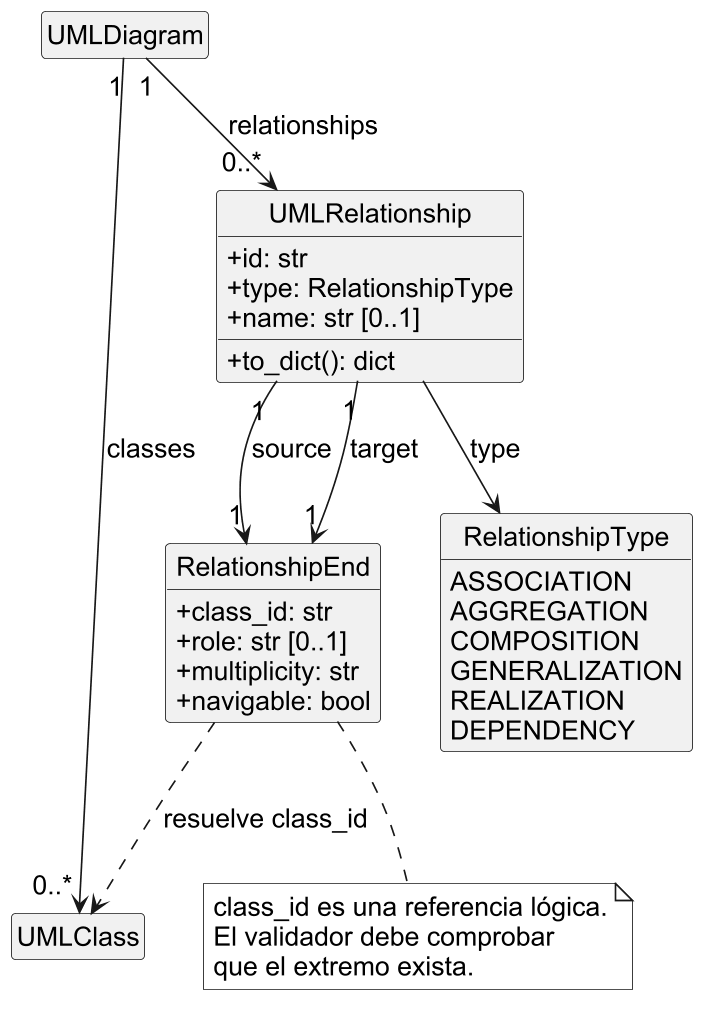

The diagram above was rendered by PlantUML. Its source (embedded in the PNG):
@startuml
skinparam backgroundColor white
skinparam shadowing false
skinparam defaultFontName Arial
skinparam defaultFontSize 16
skinparam dpi 160
skinparam monochrome true
skinparam classAttributeIconSize 0
hide circle
hide empty members
top to bottom direction
class UMLDiagram
class UMLClass
class UMLRelationship {
+id: str
+type: RelationshipType
+name: str [0..1]
+to_dict(): dict
}
class RelationshipEnd {
+class_id: str
+role: str [0..1]
+multiplicity: str
+navigable: bool
}
enum RelationshipType {
ASSOCIATION
AGGREGATION
COMPOSITION
GENERALIZATION
REALIZATION
DEPENDENCY
}
UMLDiagram "1" --> "0..*" UMLRelationship : relationships
UMLDiagram "1" --> "0..*" UMLClass : classes
UMLRelationship "1" --> "1" RelationshipEnd : source
UMLRelationship "1" --> "1" RelationshipEnd : target
UMLRelationship --> RelationshipType : type
RelationshipEnd ..> UMLClass : resuelve class_id
note bottom of RelationshipEnd
class_id es una referencia lógica.
El validador debe comprobar
que el extremo exista.
end note
@enduml